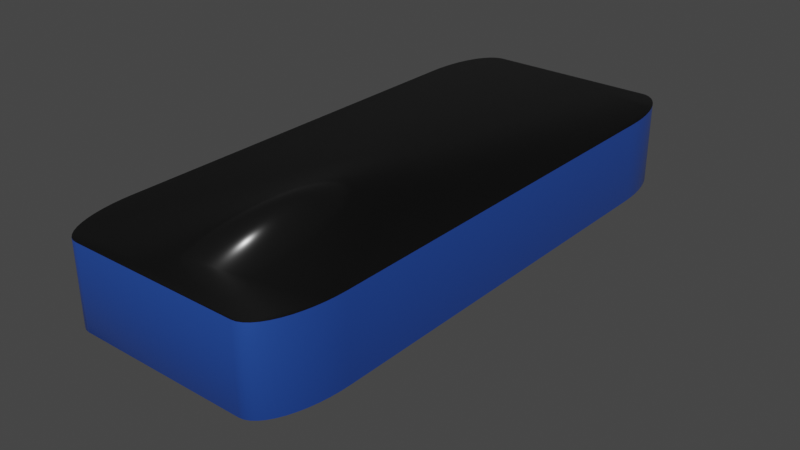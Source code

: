 # Source: carga-flexion.blend  (saved by Blender 3.3.6; exported with 4.5.12 LTS)
import bpy
from mathutils import Matrix  # noqa: F401  (used for matrix-valued properties, if any)

bpy.ops.wm.read_factory_settings(use_empty=True)
scene = bpy.context.scene
scene.name = 'Scene'

# ---- materials (node trees are filled in below, after node groups)
mat_material_steel_plate = bpy.data.materials.new('Material.Steel.Plate')
mat_material_steel_plate.use_transparent_shadow = False
mat_material_005 = bpy.data.materials.new('Material.005')
mat_material_005.use_transparent_shadow = False
mat_materialsoporte = bpy.data.materials.new('MaterialSoporte')
mat_materialsoporte.use_transparent_shadow = False

# ---- material node trees
mat_material_steel_plate.use_nodes = True; mat_material_steel_plate.node_tree.nodes.clear()
_N = mat_material_steel_plate.node_tree.nodes; _L = mat_material_steel_plate.node_tree.links
n0 = _N.new('ShaderNodeBsdfPrincipled'); n0.name = 'Principled BSDF'; n0.location = (10, 300)
n0.distribution = 'GGX'
n0.subsurface_method = 'RANDOM_WALK_SKIN'
n0.inputs[0].default_value = (0.03244, 0.03244, 0.03244, 1.0)
n0.inputs[1].default_value = 0.8
n0.inputs[2].default_value = 0.25
n0.inputs[3].default_value = 1.45
n0.inputs[27].default_value = (0.0, 0.0, 0.0, 1.0)
n0.inputs[28].default_value = 1.0
n1 = _N.new('ShaderNodeOutputMaterial'); n1.name = 'Material Output'; n1.location = (300, 300)
_L.new(n0.outputs[0], n1.inputs[0])
n1.is_active_output = True
mat_material_005.use_nodes = True; mat_material_005.node_tree.nodes.clear()
_N = mat_material_005.node_tree.nodes; _L = mat_material_005.node_tree.links
n0 = _N.new('ShaderNodeBsdfPrincipled'); n0.name = 'Principled BSDF'; n0.location = (10, 300)
n0.distribution = 'GGX'
n0.subsurface_method = 'RANDOM_WALK_SKIN'
n0.inputs[0].default_value = (0.04985, 0.1665, 0.8, 1.0)
n0.inputs[1].default_value = 0.7
n0.inputs[2].default_value = 0.25
n0.inputs[3].default_value = 1.45
n0.inputs[27].default_value = (0.0, 0.0, 0.0, 1.0)
n0.inputs[28].default_value = 1.0
n1 = _N.new('ShaderNodeOutputMaterial'); n1.name = 'Material Output'; n1.location = (300, 300)
_L.new(n0.outputs[0], n1.inputs[0])
n1.is_active_output = True
mat_materialsoporte.use_nodes = True; mat_materialsoporte.node_tree.nodes.clear()
_N = mat_materialsoporte.node_tree.nodes; _L = mat_materialsoporte.node_tree.links
n0 = _N.new('ShaderNodeBsdfPrincipled'); n0.name = 'Principled BSDF'; n0.location = (10, 300)
n0.distribution = 'GGX'
n0.subsurface_method = 'RANDOM_WALK_SKIN'
n0.inputs[0].default_value = (0.3235, 0.3235, 0.3235, 1.0)
n0.inputs[1].default_value = 0.75
n0.inputs[2].default_value = 0.4
n0.inputs[3].default_value = 1.45
n0.inputs[27].default_value = (0.0, 0.0, 0.0, 1.0)
n0.inputs[28].default_value = 1.0
n1 = _N.new('ShaderNodeOutputMaterial'); n1.name = 'Material Output'; n1.location = (300, 300)
_L.new(n0.outputs[0], n1.inputs[0])
n1.is_active_output = True

# ---- world
world_world = bpy.data.worlds.new('World'); scene.world = world_world
world_world.use_nodes = True; world_world.node_tree.nodes.clear()
_N = world_world.node_tree.nodes; _L = world_world.node_tree.links
n0 = _N.new('ShaderNodeOutputWorld'); n0.name = 'World Output'; n0.location = (300, 300)
n1 = _N.new('ShaderNodeBackground'); n1.name = 'Background'; n1.location = (10, 300)
n1.inputs[0].default_value = (0.05088, 0.05088, 0.05088, 1.0)
_L.new(n1.outputs[0], n0.inputs[0])
n0.is_active_output = True
world_world.color = (0.05088, 0.05088, 0.05088)
world_world.use_sun_shadow = False
world_world.sun_shadow_jitter_overblur = 0.0

# ---- meshes
me_plane_001 = bpy.data.meshes.new('Plane.001')
me_plane_001.from_pydata([(-0.3586, -0.5, 0.0), (-0.5, -0.3586, 0.0), (-0.377, -0.4988, 0.0), (-0.3952, -0.4952, 0.0), (-0.4127, -0.4892, 0.0), (-0.4293, -0.4811, 0.0), (-0.4447, -0.4708, 0.0), (-0.4586, -0.4586, 0.0), (-0.4708, -0.4447, 0.0), (-0.4811, -0.4293, 0.0), (-0.4892, -0.4127, 0.0), (-0.4952, -0.3952, 0.0), (-0.4988, -0.377, 0.0), (0.5, -0.3586, 0.0), (0.3586, -0.5, 0.0), (0.4988, -0.377, 0.0), (0.4952, -0.3952, 0.0), (0.4892, -0.4127, 0.0), (0.4811, -0.4293, 0.0), (0.4708, -0.4447, 0.0), (0.4586, -0.4586, 0.0), (0.4447, -0.4708, 0.0), (0.4293, -0.4811, 0.0), (0.4127, -0.4892, 0.0), (0.3952, -0.4952, 0.0), (0.377, -0.4988, 0.0), (-0.5, 0.3586, 0.0), (-0.3586, 0.5, 0.0), (-0.4988, 0.377, 0.0), (-0.4952, 0.3952, 0.0), (-0.4892, 0.4127, 0.0), (-0.4811, 0.4293, 0.0), (-0.4708, 0.4447, 0.0), (-0.4586, 0.4586, 0.0), (-0.4447, 0.4708, 0.0), (-0.4293, 0.4811, 0.0), (-0.4127, 0.4892, 0.0), (-0.3952, 0.4952, 0.0), (-0.377, 0.4988, 0.0), (0.3586, 0.5, 0.0), (0.5, 0.3586, 0.0), (0.377, 0.4988, 0.0), (0.3952, 0.4952, 0.0), (0.4127, 0.4892, 0.0), (0.4293, 0.4811, 0.0), (0.4447, 0.4708, 0.0), (0.4586, 0.4586, 0.0), (0.4708, 0.4447, 0.0), (0.4811, 0.4293, 0.0), (0.4892, 0.4127, 0.0), (0.4952, 0.3952, 0.0), (0.4988, 0.377, 0.0), (-0.3586, 0.5, 0.04328), (-0.5, 0.3586, 0.04328), (-0.377, 0.4988, 0.04328), (-0.3952, 0.4952, 0.04328), (-0.4127, 0.4892, 0.04328), (-0.4293, 0.4811, 0.04328), (-0.4447, 0.4708, 0.04328), (-0.4586, 0.4586, 0.04328), (-0.4708, 0.4447, 0.04328), (-0.4811, 0.4293, 0.04328), (-0.4892, 0.4127, 0.04328), (-0.4952, 0.3952, 0.04328), (-0.4988, 0.377, 0.04328), (-0.5, -0.3586, 0.04328), (-0.3586, -0.5, 0.04328), (-0.4988, -0.377, 0.04328), (-0.4952, -0.3952, 0.04328), (-0.4892, -0.4127, 0.04328), (-0.4811, -0.4293, 0.04328), (-0.4708, -0.4447, 0.04328), (-0.4586, -0.4586, 0.04328), (-0.4447, -0.4708, 0.04328), (-0.4293, -0.4811, 0.04328), (-0.4127, -0.4892, 0.04328), (-0.3952, -0.4952, 0.04328), (-0.377, -0.4988, 0.04328), (0.3586, -0.5, 0.04328), (0.5, -0.3586, 0.04328), (0.377, -0.4988, 0.04328), (0.3952, -0.4952, 0.04328), (0.4127, -0.4892, 0.04328), (0.4293, -0.4811, 0.04328), (0.4447, -0.4708, 0.04328), (0.4586, -0.4586, 0.04328), (0.4708, -0.4447, 0.04328), (0.4811, -0.4293, 0.04328), (0.4892, -0.4127, 0.04328), (0.4952, -0.3952, 0.04328), (0.4988, -0.377, 0.04328), (0.5, 0.3586, 0.04328), (0.3586, 0.5, 0.04328), (0.4988, 0.377, 0.04328), (0.4952, 0.3952, 0.04328), (0.4892, 0.4127, 0.04328), (0.4811, 0.4293, 0.04328), (0.4708, 0.4447, 0.04328), (0.4586, 0.4586, 0.04328), (0.4447, 0.4708, 0.04328), (0.4293, 0.4811, 0.04328), (0.4127, 0.4892, 0.04328), (0.3952, 0.4952, 0.04328), (0.377, 0.4988, 0.04328), (0.0, 0.05487, -0.01076), (0.0, 0.05487, 0.0002288), (0.02496, 0.05382, -0.01076), (0.02496, 0.05382, 0.0002288), (0.04896, 0.0507, -0.01076), (0.04896, 0.0507, 0.0002288), (0.07109, 0.04563, -0.01076), (0.07109, 0.04563, 0.0002288), (0.09048, 0.0388, -0.01076), (0.09048, 0.0388, 0.0002288), (0.1064, 0.03049, -0.01076), (0.1064, 0.03049, 0.0002288), (0.1182, 0.021, -0.01076), (0.1182, 0.021, 0.0002288), (0.1255, 0.01071, -0.01076), (0.1255, 0.01071, 0.0002288), (0.128, 2.384e-07, -0.01076), (0.128, 2.384e-07, 0.0002288), (0.1255, -0.01071, -0.01076), (0.1255, -0.01071, 0.0002288), (0.1182, -0.021, -0.01076), (0.1182, -0.021, 0.0002288), (0.1064, -0.03049, -0.01076), (0.1064, -0.03049, 0.0002288), (0.09048, -0.0388, -0.01076), (0.09048, -0.0388, 0.0002288), (0.07109, -0.04563, -0.01076), (0.07109, -0.04563, 0.0002288), (0.04896, -0.0507, -0.01076), (0.04896, -0.0507, 0.0002288), (0.02496, -0.05382, -0.01076), (0.02496, -0.05382, 0.0002288), (0.0, -0.05487, -0.01076), (0.0, -0.05487, 0.0002288), (-0.02496, -0.05382, -0.01076), (-0.02496, -0.05382, 0.0002288), (-0.04896, -0.0507, -0.01076), (-0.04896, -0.0507, 0.0002288), (-0.07109, -0.04563, -0.01076), (-0.07109, -0.04563, 0.0002288), (-0.09048, -0.0388, -0.01076), (-0.09048, -0.0388, 0.0002288), (-0.1064, -0.03049, -0.01076), (-0.1064, -0.03049, 0.0002288), (-0.1182, -0.021, -0.01076), (-0.1182, -0.021, 0.0002288), (-0.1255, -0.01071, -0.01076), (-0.1255, -0.01071, 0.0002288), (-0.128, 2.384e-07, -0.01076), (-0.128, 2.384e-07, 0.0002288), (-0.1255, 0.01071, -0.01076), (-0.1255, 0.01071, 0.0002288), (-0.1182, 0.021, -0.01076), (-0.1182, 0.021, 0.0002288), (-0.1064, 0.03049, -0.01076), (-0.1064, 0.03049, 0.0002288), (-0.09048, 0.0388, -0.01076), (-0.09048, 0.0388, 0.0002288), (-0.07109, 0.04563, -0.01076), (-0.07109, 0.04563, 0.0002288), (-0.04896, 0.0507, -0.01076), (-0.04896, 0.0507, 0.0002288), (-0.02496, 0.05382, -0.01076), (-0.02496, 0.05382, 0.0002288), (-0.1706, -0.117, -0.01072), (0.1706, -0.117, -0.01072), (-0.1706, 0.1166, -0.01072), (0.1706, 0.1166, -0.01072), (-0.1706, 0.1166, -0.0156), (-0.1706, -0.117, -0.0156), (0.1706, -0.117, -0.0156), (0.1706, 0.1166, -0.0156), (-0.2559, -0.04069, -0.0156), (0.2559, -0.04069, -0.0156), (-0.2559, -0.1056, -0.0156), (0.2559, -0.1056, -0.0156), (-0.2559, -0.1056, -0.02574), (-0.2559, -0.04069, -0.02574), (0.2559, -0.04069, -0.02574), (0.2559, -0.1056, -0.02574), (0.2803, -0.08707, -0.02508), (-0.2803, -0.08707, -0.02508), (0.2803, -0.0868, -0.02427), (-0.2803, -0.0868, -0.02427), (0.2803, -0.08601, -0.02348), (-0.2803, -0.08601, -0.02348), (0.2803, -0.08472, -0.02276), (-0.2803, -0.08472, -0.02276), (0.2803, -0.08299, -0.02213), (-0.2803, -0.08299, -0.02213), (0.2803, -0.08089, -0.02161), (-0.2803, -0.08089, -0.02161), (0.2803, -0.07848, -0.02122), (-0.2803, -0.07848, -0.02122), (0.2803, -0.07588, -0.02099), (-0.2803, -0.07588, -0.02099), (0.2803, -0.07316, -0.02091), (-0.2803, -0.07316, -0.02091), (0.2803, -0.07045, -0.02099), (-0.2803, -0.07045, -0.02099), (0.2803, -0.06784, -0.02122), (-0.2803, -0.06784, -0.02122), (0.2803, -0.06544, -0.02161), (-0.2803, -0.06544, -0.02161), (0.2803, -0.06333, -0.02213), (-0.2803, -0.06333, -0.02213), (0.2803, -0.06161, -0.02276), (-0.2803, -0.06161, -0.02276), (0.2803, -0.06032, -0.02348), (-0.2803, -0.06032, -0.02348), (0.2803, -0.05953, -0.02427), (-0.2803, -0.05953, -0.02427), (0.2803, -0.05926, -0.02508), (-0.2803, -0.05926, -0.02508), (0.2803, -0.05953, -0.0259), (-0.2803, -0.05953, -0.0259), (0.2803, -0.06032, -0.02668), (-0.2803, -0.06032, -0.02668), (0.2803, -0.06161, -0.0274), (-0.2803, -0.06161, -0.0274), (0.2803, -0.06333, -0.02804), (-0.2803, -0.06333, -0.02804), (0.2803, -0.06544, -0.02856), (-0.2803, -0.06544, -0.02856), (0.2803, -0.06784, -0.02894), (-0.2803, -0.06784, -0.02894), (0.2803, -0.07045, -0.02918), (-0.2803, -0.07045, -0.02918), (0.2803, -0.07316, -0.02926), (-0.2803, -0.07316, -0.02926), (0.2803, -0.07588, -0.02918), (-0.2803, -0.07588, -0.02918), (0.2803, -0.07848, -0.02894), (-0.2803, -0.07848, -0.02894), (0.2803, -0.08089, -0.02856), (-0.2803, -0.08089, -0.02856), (0.2803, -0.08299, -0.02804), (-0.2803, -0.08299, -0.02804), (0.2803, -0.08472, -0.0274), (-0.2803, -0.08472, -0.0274), (0.2803, -0.08601, -0.02668), (-0.2803, -0.08601, -0.02668), (0.2803, -0.0868, -0.0259), (-0.2803, -0.0868, -0.0259), (-0.2559, 0.1056, -0.0156), (0.2559, 0.1056, -0.0156), (-0.2559, 0.04069, -0.0156), (0.2559, 0.04069, -0.0156), (-0.2559, 0.04069, -0.02574), (-0.2559, 0.1056, -0.02574), (0.2559, 0.1056, -0.02574), (0.2559, 0.04069, -0.02574), (0.2803, 0.05926, -0.02508), (-0.2803, 0.05926, -0.02508), (0.2803, 0.05953, -0.02427), (-0.2803, 0.05953, -0.02427), (0.2803, 0.06032, -0.02348), (-0.2803, 0.06032, -0.02348), (0.2803, 0.06161, -0.02276), (-0.2803, 0.06161, -0.02276), (0.2803, 0.06334, -0.02213), (-0.2803, 0.06334, -0.02213), (0.2803, 0.06544, -0.02161), (-0.2803, 0.06544, -0.02161), (0.2803, 0.06784, -0.02122), (-0.2803, 0.06784, -0.02122), (0.2803, 0.07045, -0.02099), (-0.2803, 0.07045, -0.02099), (0.2803, 0.07316, -0.02091), (-0.2803, 0.07316, -0.02091), (0.2803, 0.07588, -0.02099), (-0.2803, 0.07588, -0.02099), (0.2803, 0.07848, -0.02122), (-0.2803, 0.07848, -0.02122), (0.2803, 0.08089, -0.02161), (-0.2803, 0.08089, -0.02161), (0.2803, 0.08299, -0.02213), (-0.2803, 0.08299, -0.02213), (0.2803, 0.08472, -0.02276), (-0.2803, 0.08472, -0.02276), (0.2803, 0.08601, -0.02348), (-0.2803, 0.08601, -0.02348), (0.2803, 0.0868, -0.02427), (-0.2803, 0.0868, -0.02427), (0.2803, 0.08707, -0.02508), (-0.2803, 0.08707, -0.02508), (0.2803, 0.0868, -0.0259), (-0.2803, 0.0868, -0.0259), (0.2803, 0.08601, -0.02668), (-0.2803, 0.08601, -0.02668), (0.2803, 0.08472, -0.0274), (-0.2803, 0.08472, -0.0274), (0.2803, 0.08299, -0.02804), (-0.2803, 0.08299, -0.02804), (0.2803, 0.08089, -0.02856), (-0.2803, 0.08089, -0.02856), (0.2803, 0.07848, -0.02894), (-0.2803, 0.07848, -0.02894), (0.2803, 0.07588, -0.02918), (-0.2803, 0.07588, -0.02918), (0.2803, 0.07316, -0.02926), (-0.2803, 0.07316, -0.02926), (0.2803, 0.07045, -0.02918), (-0.2803, 0.07045, -0.02918), (0.2803, 0.06784, -0.02894), (-0.2803, 0.06784, -0.02894), (0.2803, 0.06544, -0.02856), (-0.2803, 0.06544, -0.02856), (0.2803, 0.06334, -0.02804), (-0.2803, 0.06334, -0.02804), (0.2803, 0.06161, -0.0274), (-0.2803, 0.06161, -0.0274), (0.2803, 0.06032, -0.02668), (-0.2803, 0.06032, -0.02668), (0.2803, 0.05953, -0.0259), (-0.2803, 0.05953, -0.0259)], [], [(0, 14, 78, 66), (39, 27, 52, 92), (0, 2, 3, 4, 5, 6, 7, 8, 9, 10, 11, 12, 1, 26, 28, 29, 30, 31, 32, 33, 34, 35, 36, 37, 38, 27, 39, 41, 42, 43, 44, 45, 46, 47, 48, 49, 50, 51, 40, 13, 15, 16, 17, 18, 19, 20, 21, 22, 23, 24, 25, 14), (65, 67, 68, 69, 70, 71, 72, 73, 74, 75, 76, 77, 66, 78, 80, 81, 82, 83, 84, 85, 86, 87, 88, 89, 90, 79, 91, 93, 94, 95, 96, 97, 98, 99, 100, 101, 102, 103, 92, 52, 54, 55, 56, 57, 58, 59, 60, 61, 62, 63, 64, 53), (13, 40, 91, 79), (39, 92, 103, 41), (41, 103, 102, 42), (42, 102, 101, 43), (43, 101, 100, 44), (44, 100, 99, 45), (45, 99, 98, 46), (46, 98, 97, 47), (47, 97, 96, 48), (48, 96, 95, 49), (49, 95, 94, 50), (50, 94, 93, 51), (51, 93, 91, 40), (78, 14, 25, 80), (80, 25, 24, 81), (81, 24, 23, 82), (82, 23, 22, 83), (83, 22, 21, 84), (84, 21, 20, 85), (85, 20, 19, 86), (86, 19, 18, 87), (87, 18, 17, 88), (88, 17, 16, 89), (89, 16, 15, 90), (90, 15, 13, 79), (0, 66, 77, 2), (2, 77, 76, 3), (3, 76, 75, 4), (4, 75, 74, 5), (5, 74, 73, 6), (6, 73, 72, 7), (7, 72, 71, 8), (8, 71, 70, 9), (9, 70, 69, 10), (10, 69, 68, 11), (11, 68, 67, 12), (12, 67, 65, 1), (52, 27, 38, 54), (54, 38, 37, 55), (55, 37, 36, 56), (56, 36, 35, 57), (57, 35, 34, 58), (58, 34, 33, 59), (59, 33, 32, 60), (60, 32, 31, 61), (61, 31, 30, 62), (62, 30, 29, 63), (63, 29, 28, 64), (64, 28, 26, 53), (26, 1, 65, 53), (104, 105, 107, 106), (106, 107, 109, 108), (108, 109, 111, 110), (110, 111, 113, 112), (112, 113, 115, 114), (114, 115, 117, 116), (116, 117, 119, 118), (118, 119, 121, 120), (120, 121, 123, 122), (122, 123, 125, 124), (124, 125, 127, 126), (126, 127, 129, 128), (128, 129, 131, 130), (130, 131, 133, 132), (132, 133, 135, 134), (134, 135, 137, 136), (136, 137, 139, 138), (138, 139, 141, 140), (140, 141, 143, 142), (142, 143, 145, 144), (144, 145, 147, 146), (146, 147, 149, 148), (148, 149, 151, 150), (150, 151, 153, 152), (152, 153, 155, 154), (154, 155, 157, 156), (156, 157, 159, 158), (158, 159, 161, 160), (160, 161, 163, 162), (162, 163, 165, 164), (107, 105, 167, 165, 163, 161, 159, 157, 155, 153, 151, 149, 147, 145, 143, 141, 139, 137, 135, 133, 131, 129, 127, 125, 123, 121, 119, 117, 115, 113, 111, 109), (164, 165, 167, 166), (166, 167, 105, 104), (104, 106, 108, 110, 112, 114, 116, 118, 120, 122, 124, 126, 128, 130, 132, 134, 136, 138, 140, 142, 144, 146, 148, 150, 152, 154, 156, 158, 160, 162, 164, 166), (168, 170, 171, 169), (173, 174, 175, 172), (171, 170, 172, 175), (168, 169, 174, 173), (169, 171, 175, 174), (170, 168, 173, 172), (176, 178, 179, 177), (181, 182, 183, 180), (177, 179, 183, 182), (178, 176, 181, 180), (179, 178, 180, 183), (176, 177, 182, 181), (184, 185, 187, 186), (186, 187, 189, 188), (188, 189, 191, 190), (190, 191, 193, 192), (192, 193, 195, 194), (194, 195, 197, 196), (196, 197, 199, 198), (198, 199, 201, 200), (200, 201, 203, 202), (202, 203, 205, 204), (204, 205, 207, 206), (206, 207, 209, 208), (208, 209, 211, 210), (210, 211, 213, 212), (212, 213, 215, 214), (214, 215, 217, 216), (216, 217, 219, 218), (218, 219, 221, 220), (220, 221, 223, 222), (222, 223, 225, 224), (224, 225, 227, 226), (226, 227, 229, 228), (228, 229, 231, 230), (230, 231, 233, 232), (232, 233, 235, 234), (234, 235, 237, 236), (236, 237, 239, 238), (238, 239, 241, 240), (240, 241, 243, 242), (242, 243, 245, 244), (187, 185, 247, 245, 243, 241, 239, 237, 235, 233, 231, 229, 227, 225, 223, 221, 219, 217, 215, 213, 211, 209, 207, 205, 203, 201, 199, 197, 195, 193, 191, 189), (244, 245, 247, 246), (246, 247, 185, 184), (184, 186, 188, 190, 192, 194, 196, 198, 200, 202, 204, 206, 208, 210, 212, 214, 216, 218, 220, 222, 224, 226, 228, 230, 232, 234, 236, 238, 240, 242, 244, 246), (248, 250, 251, 249), (253, 254, 255, 252), (249, 251, 255, 254), (250, 248, 253, 252), (251, 250, 252, 255), (248, 249, 254, 253), (256, 257, 259, 258), (258, 259, 261, 260), (260, 261, 263, 262), (262, 263, 265, 264), (264, 265, 267, 266), (266, 267, 269, 268), (268, 269, 271, 270), (270, 271, 273, 272), (272, 273, 275, 274), (274, 275, 277, 276), (276, 277, 279, 278), (278, 279, 281, 280), (280, 281, 283, 282), (282, 283, 285, 284), (284, 285, 287, 286), (286, 287, 289, 288), (288, 289, 291, 290), (290, 291, 293, 292), (292, 293, 295, 294), (294, 295, 297, 296), (296, 297, 299, 298), (298, 299, 301, 300), (300, 301, 303, 302), (302, 303, 305, 304), (304, 305, 307, 306), (306, 307, 309, 308), (308, 309, 311, 310), (310, 311, 313, 312), (312, 313, 315, 314), (314, 315, 317, 316), (259, 257, 319, 317, 315, 313, 311, 309, 307, 305, 303, 301, 299, 297, 295, 293, 291, 289, 287, 285, 283, 281, 279, 277, 275, 273, 271, 269, 267, 265, 263, 261), (316, 317, 319, 318), (318, 319, 257, 256), (256, 258, 260, 262, 264, 266, 268, 270, 272, 274, 276, 278, 280, 282, 284, 286, 288, 290, 292, 294, 296, 298, 300, 302, 304, 306, 308, 310, 312, 314, 316, 318)])
me_plane_001.polygons.foreach_set('use_smooth', [1, 1, 1, 1, 1, 1, 1, 1, 1, 1, 1, 1, 1, 1, 1, 1, 1, 1, 1, 1, 1, 1, 1, 1, 1, 1, 1, 1, 1, 1, 1, 1, 1, 1, 1, 1, 1, 1, 1, 1, 1, 1, 1, 1, 1, 1, 1, 1, 1, 1, 1, 1, 1, 1, 1, 1, 1, 1, 1, 1, 1, 1, 1, 1, 1, 1, 1, 1, 1, 1, 1, 1, 1, 1, 1, 1, 1, 1, 1, 1, 1, 1, 1, 1, 1, 1, 1, 1, 0, 0, 0, 0, 0, 0, 1, 1, 1, 1, 1, 1, 1, 1, 1, 1, 1, 1, 1, 1, 1, 1, 1, 1, 1, 1, 1, 1, 1, 1, 1, 1, 1, 1, 1, 1, 1, 1, 1, 1, 1, 1, 1, 1, 1, 1, 1, 1, 1, 1, 1, 1, 1, 1, 1, 1, 1, 1, 1, 1, 1, 1, 1, 1, 1, 1, 1, 1, 1, 1, 1, 1, 1, 1, 1, 1, 1, 1, 1, 1, 1, 1, 1, 1, 1, 1])
me_plane_001.polygons.foreach_set('material_index', [1, 1, 0, 0, 1, 1, 1, 1, 1, 1, 1, 1, 1, 1, 1, 1, 1, 1, 1, 1, 1, 1, 1, 1, 1, 1, 1, 1, 1, 1, 1, 1, 1, 1, 1, 1, 1, 1, 1, 1, 1, 1, 1, 1, 1, 1, 1, 1, 1, 1, 1, 1, 1, 1, 2, 2, 2, 2, 2, 2, 2, 2, 2, 2, 2, 2, 2, 2, 2, 2, 2, 2, 2, 2, 2, 2, 2, 2, 2, 2, 2, 2, 2, 2, 2, 2, 2, 2, 0, 0, 0, 0, 0, 0, 1, 1, 1, 1, 1, 1, 2, 2, 2, 2, 2, 2, 2, 2, 2, 2, 2, 2, 2, 2, 2, 2, 2, 2, 2, 2, 2, 2, 2, 2, 2, 2, 2, 2, 2, 2, 2, 2, 2, 2, 1, 1, 1, 1, 1, 1, 2, 2, 2, 2, 2, 2, 2, 2, 2, 2, 2, 2, 2, 2, 2, 2, 2, 2, 2, 2, 2, 2, 2, 2, 2, 2, 2, 2, 2, 2, 2, 2, 2, 2])
_uv = me_plane_001.uv_layers.new(name='UVMap')
_uv.uv.foreach_set('vector', [0.1414, 0.0, 0.8586, 0.0, 0.8586, 0.0, 0.1414, 0.0, 0.8586, 1.0, 0.1414, 1.0, 0.1414, 1.0, 0.8586, 1.0, 0.1414, 0.0, 0.123, 0.0004033, 0.1048, 0.001606, 0.0873, 0.003588, 0.07071, 0.006316, 0.05533, 0.009741, 0.01381, 0.01381, 0.009741, 0.05533, 0.006316, 0.07071, 0.003588, 0.0873, 0.001606, 0.1048, 0.0004033, 0.123, 0.0, 0.1414, 0.0, 0.8586, 0.0004033, 0.877, 0.001606, 0.8952, 0.003588, 0.9127, 0.006316, 0.9293, 0.009741, 0.9447, 0.01381, 0.9862, 0.05533, 0.9903, 0.07071, 0.9937, 0.0873, 0.9964, 0.1048, 0.9984, 0.123, 0.9996, 0.1414, 1.0, 0.8586, 1.0, 0.877, 0.9996, 0.8952, 0.9984, 0.9127, 0.9964, 0.9293, 0.9937, 0.9447, 0.9903, 0.9862, 0.9862, 0.9903, 0.9447, 0.9937, 0.9293, 0.9964, 0.9127, 0.9984, 0.8952, 0.9996, 0.877, 1.0, 0.8586, 1.0, 0.1414, 0.9996, 0.123, 0.9984, 0.1048, 0.9964, 0.0873, 0.9937, 0.07071, 0.9903, 0.05533, 0.9862, 0.01381, 0.9447, 0.009741, 0.9293, 0.006316, 0.9127, 0.003588, 0.8952, 0.001606, 0.877, 0.0004033, 0.8586, 0.0, 0.0, 0.1414, 0.0004033, 0.123, 0.001606, 0.1048, 0.003588, 0.0873, 0.006316, 0.07071, 0.009741, 0.05533, 0.01381, 0.01381, 0.05533, 0.009741, 0.07071, 0.006316, 0.0873, 0.003588, 0.1048, 0.001606, 0.123, 0.0004033, 0.1414, 0.0, 0.8586, 0.0, 0.877, 0.0004033, 0.8952, 0.001606, 0.9127, 0.003588, 0.9293, 0.006316, 0.9447, 0.009741, 0.9862, 0.01381, 0.9903, 0.05533, 0.9937, 0.07071, 0.9964, 0.0873, 0.9984, 0.1048, 0.9996, 0.123, 1.0, 0.1414, 1.0, 0.8586, 0.9996, 0.877, 0.9984, 0.8952, 0.9964, 0.9127, 0.9937, 0.9293, 0.9903, 0.9447, 0.9862, 0.9862, 0.9447, 0.9903, 0.9293, 0.9937, 0.9127, 0.9964, 0.8952, 0.9984, 0.877, 0.9996, 0.8586, 1.0, 0.1414, 1.0, 0.123, 0.9996, 0.1048, 0.9984, 0.0873, 0.9964, 0.07071, 0.9937, 0.05533, 0.9903, 0.01381, 0.9862, 0.009741, 0.9447, 0.006316, 0.9293, 0.003588, 0.9127, 0.001606, 0.8952, 0.0004033, 0.877, 0.0, 0.8586, 1.0, 0.1414, 1.0, 0.8586, 1.0, 0.8586, 1.0, 0.1414, 0.8586, 1.0, 0.8586, 1.0, 0.877, 0.9996, 0.877, 0.9996, 0.877, 0.9996, 0.877, 0.9996, 0.8952, 0.9984, 0.8952, 0.9984, 0.8952, 0.9984, 0.8952, 0.9984, 0.9127, 0.9964, 0.9127, 0.9964, 0.9127, 0.9964, 0.9127, 0.9964, 0.9293, 0.9937, 0.9293, 0.9937, 0.9293, 0.9937, 0.9293, 0.9937, 0.9447, 0.9903, 0.9447, 0.9903, 0.9447, 0.9903, 0.9447, 0.9903, 0.9862, 0.9862, 0.9862, 0.9862, 0.9862, 0.9862, 0.9862, 0.9862, 0.9903, 0.9447, 0.9903, 0.9447, 0.9903, 0.9447, 0.9903, 0.9447, 0.9937, 0.9293, 0.9937, 0.9293, 0.9937, 0.9293, 0.9937, 0.9293, 0.9964, 0.9127, 0.9964, 0.9127, 0.9964, 0.9127, 0.9964, 0.9127, 0.9984, 0.8952, 0.9984, 0.8952, 0.9984, 0.8952, 0.9984, 0.8952, 0.9996, 0.877, 0.9996, 0.877, 0.9996, 0.877, 0.9996, 0.877, 1.0, 0.8586, 1.0, 0.8586, 0.8586, 0.0, 0.8586, 0.0, 0.877, 0.0004033, 0.877, 0.0004033, 0.877, 0.0004033, 0.877, 0.0004033, 0.8952, 0.001606, 0.8952, 0.001606, 0.8952, 0.001606, 0.8952, 0.001606, 0.9127, 0.003588, 0.9127, 0.003588, 0.9127, 0.003588, 0.9127, 0.003588, 0.9293, 0.006316, 0.9293, 0.006316, 0.9293, 0.006316, 0.9293, 0.006316, 0.9447, 0.009741, 0.9447, 0.009741, 0.9447, 0.009741, 0.9447, 0.009741, 0.9862, 0.01381, 0.9862, 0.01381, 0.9862, 0.01381, 0.9862, 0.01381, 0.9903, 0.05533, 0.9903, 0.05533, 0.9903, 0.05533, 0.9903, 0.05533, 0.9937, 0.07071, 0.9937, 0.07071, 0.9937, 0.07071, 0.9937, 0.07071, 0.9964, 0.0873, 0.9964, 0.0873, 0.9964, 0.0873, 0.9964, 0.0873, 0.9984, 0.1048, 0.9984, 0.1048, 0.9984, 0.1048, 0.9984, 0.1048, 0.9996, 0.123, 0.9996, 0.123, 0.9996, 0.123, 0.9996, 0.123, 1.0, 0.1414, 1.0, 0.1414, 0.1414, 0.0, 0.1414, 0.0, 0.123, 0.0004033, 0.123, 0.0004033, 0.123, 0.0004033, 0.123, 0.0004033, 0.1048, 0.001606, 0.1048, 0.001606, 0.1048, 0.001606, 0.1048, 0.001606, 0.0873, 0.003588, 0.0873, 0.003588, 0.0873, 0.003588, 0.0873, 0.003588, 0.07071, 0.006316, 0.07071, 0.006316, 0.07071, 0.006316, 0.07071, 0.006316, 0.05533, 0.009741, 0.05533, 0.009741, 0.05533, 0.009741, 0.05533, 0.009741, 0.01381, 0.01381, 0.01381, 0.01381, 0.01381, 0.01381, 0.01381, 0.01381, 0.009741, 0.05533, 0.009741, 0.05533, 0.009741, 0.05533, 0.009741, 0.05533, 0.006316, 0.07071, 0.006316, 0.07071, 0.006316, 0.07071, 0.006316, 0.07071, 0.003588, 0.0873, 0.003588, 0.0873, 0.003588, 0.0873, 0.003588, 0.0873, 0.001606, 0.1048, 0.001606, 0.1048, 0.001606, 0.1048, 0.001606, 0.1048, 0.0004033, 0.123, 0.0004033, 0.123, 0.0004033, 0.123, 0.0004033, 0.123, 0.0, 0.1414, 0.0, 0.1414, 0.1414, 1.0, 0.1414, 1.0, 0.123, 0.9996, 0.123, 0.9996, 0.123, 0.9996, 0.123, 0.9996, 0.1048, 0.9984, 0.1048, 0.9984, 0.1048, 0.9984, 0.1048, 0.9984, 0.0873, 0.9964, 0.0873, 0.9964, 0.0873, 0.9964, 0.0873, 0.9964, 0.07071, 0.9937, 0.07071, 0.9937, 0.07071, 0.9937, 0.07071, 0.9937, 0.05533, 0.9903, 0.05533, 0.9903, 0.05533, 0.9903, 0.05533, 0.9903, 0.01381, 0.9862, 0.01381, 0.9862, 0.01381, 0.9862, 0.01381, 0.9862, 0.009741, 0.9447, 0.009741, 0.9447, 0.009741, 0.9447, 0.009741, 0.9447, 0.006316, 0.9293, 0.006316, 0.9293, 0.006316, 0.9293, 0.006316, 0.9293, 0.003588, 0.9127, 0.003588, 0.9127, 0.003588, 0.9127, 0.003588, 0.9127, 0.001606, 0.8952, 0.001606, 0.8952, 0.001606, 0.8952, 0.001606, 0.8952, 0.0004033, 0.877, 0.0004033, 0.877, 0.0004033, 0.877, 0.0004033, 0.877, 0.0, 0.8586, 0.0, 0.8586, 0.0, 0.8586, 0.0, 0.1414, 0.0, 0.1414, 0.0, 0.8586, 1.0, 0.5, 1.0, 1.0, 0.9688, 1.0, 0.9688, 0.5, 0.9688, 0.5, 0.9688, 1.0, 0.9375, 1.0, 0.9375, 0.5, 0.9375, 0.5, 0.9375, 1.0, 0.9062, 1.0, 0.9062, 0.5, 0.9062, 0.5, 0.9062, 1.0, 0.875, 1.0, 0.875, 0.5, 0.875, 0.5, 0.875, 1.0, 0.8438, 1.0, 0.8438, 0.5, 0.8438, 0.5, 0.8438, 1.0, 0.8125, 1.0, 0.8125, 0.5, 0.8125, 0.5, 0.8125, 1.0, 0.7812, 1.0, 0.7812, 0.5, 0.7812, 0.5, 0.7812, 1.0, 0.75, 1.0, 0.75, 0.5, 0.75, 0.5, 0.75, 1.0, 0.7188, 1.0, 0.7188, 0.5, 0.7188, 0.5, 0.7188, 1.0, 0.6875, 1.0, 0.6875, 0.5, 0.6875, 0.5, 0.6875, 1.0, 0.6562, 1.0, 0.6562, 0.5, 0.6562, 0.5, 0.6562, 1.0, 0.625, 1.0, 0.625, 0.5, 0.625, 0.5, 0.625, 1.0, 0.5938, 1.0, 0.5938, 0.5, 0.5938, 0.5, 0.5938, 1.0, 0.5625, 1.0, 0.5625, 0.5, 0.5625, 0.5, 0.5625, 1.0, 0.5312, 1.0, 0.5312, 0.5, 0.5312, 0.5, 0.5312, 1.0, 0.5, 1.0, 0.5, 0.5, 0.5, 0.5, 0.5, 1.0, 0.4688, 1.0, 0.4688, 0.5, 0.4688, 0.5, 0.4688, 1.0, 0.4375, 1.0, 0.4375, 0.5, 0.4375, 0.5, 0.4375, 1.0, 0.4062, 1.0, 0.4062, 0.5, 0.4062, 0.5, 0.4062, 1.0, 0.375, 1.0, 0.375, 0.5, 0.375, 0.5, 0.375, 1.0, 0.3438, 1.0, 0.3438, 0.5, 0.3438, 0.5, 0.3438, 1.0, 0.3125, 1.0, 0.3125, 0.5, 0.3125, 0.5, 0.3125, 1.0, 0.2812, 1.0, 0.2812, 0.5, 0.2812, 0.5, 0.2812, 1.0, 0.25, 1.0, 0.25, 0.5, 0.25, 0.5, 0.25, 1.0, 0.2188, 1.0, 0.2188, 0.5, 0.2188, 0.5, 0.2188, 1.0, 0.1875, 1.0, 0.1875, 0.5, 0.1875, 0.5, 0.1875, 1.0, 0.1562, 1.0, 0.1562, 0.5, 0.1562, 0.5, 0.1562, 1.0, 0.125, 1.0, 0.125, 0.5, 0.125, 0.5, 0.125, 1.0, 0.09375, 1.0, 0.09375, 0.5, 0.09375, 0.5, 0.09375, 1.0, 0.0625, 1.0, 0.0625, 0.5, 0.2968, 0.4854, 0.25, 0.49, 0.2032, 0.4854, 0.1582, 0.4717, 0.1167, 0.4496, 0.08029, 0.4197, 0.05045, 0.3833, 0.02827, 0.3418, 0.01461, 0.2968, 0.01, 0.25, 0.01461, 0.2032, 0.02827, 0.1582, 0.05045, 0.1167, 0.08029, 0.08029, 0.1167, 0.05045, 0.1582, 0.02827, 0.2032, 0.01461, 0.25, 0.01, 0.2968, 0.01461, 0.3418, 0.02827, 0.3833, 0.05045, 0.4197, 0.08029, 0.4496, 0.1167, 0.4717, 0.1582, 0.4854, 0.2032, 0.49, 0.25, 0.4854, 0.2968, 0.4717, 0.3418, 0.4496, 0.3833, 0.4197, 0.4197, 0.3833, 0.4496, 0.3418, 0.4717, 0.0625, 0.5, 0.0625, 1.0, 0.03125, 1.0, 0.03125, 0.5, 0.03125, 0.5, 0.03125, 1.0, 0.0, 1.0, 0.0, 0.5, 0.75, 0.49, 0.7968, 0.4854, 0.8418, 0.4717, 0.8833, 0.4496, 0.9197, 0.4197, 0.9496, 0.3833, 0.9717, 0.3418, 0.9854, 0.2968, 0.99, 0.25, 0.9854, 0.2032, 0.9717, 0.1582, 0.9496, 0.1167, 0.9197, 0.08029, 0.8833, 0.05045, 0.8418, 0.02827, 0.7968, 0.01461, 0.75, 0.01, 0.7032, 0.01461, 0.6582, 0.02827, 0.6167, 0.05045, 0.5803, 0.08029, 0.5504, 0.1167, 0.5283, 0.1582, 0.5146, 0.2032, 0.51, 0.25, 0.5146, 0.2968, 0.5283, 0.3418, 0.5504, 0.3833, 0.5803, 0.4197, 0.6167, 0.4496, 0.6582, 0.4717, 0.7032, 0.4854, 0.0, 0.0, 0.0, 1.0, 1.0, 1.0, 1.0, 0.0, 0.0, 0.0, 1.0, 0.0, 1.0, 1.0, 0.0, 1.0, 1.0, 1.0, 0.0, 1.0, 0.0, 1.0, 1.0, 1.0, 0.0, 0.0, 1.0, 0.0, 1.0, 0.0, 0.0, 0.0, 1.0, 0.0, 1.0, 1.0, 1.0, 1.0, 1.0, 0.0, 0.0, 1.0, 0.0, 0.0, 0.0, 0.0, 0.0, 1.0, 0.0, 0.0, 0.0, 1.0, 1.0, 1.0, 1.0, 0.0, 0.0, 0.0, 1.0, 0.0, 1.0, 1.0, 0.0, 1.0, 1.0, 0.0, 1.0, 1.0, 1.0, 1.0, 1.0, 0.0, 0.0, 1.0, 0.0, 0.0, 0.0, 0.0, 0.0, 1.0, 1.0, 1.0, 0.0, 1.0, 0.0, 1.0, 1.0, 1.0, 0.0, 0.0, 1.0, 0.0, 1.0, 0.0, 0.0, 0.0, 1.0, 0.5, 1.0, 1.0, 0.9688, 1.0, 0.9688, 0.5, 0.9688, 0.5, 0.9688, 1.0, 0.9375, 1.0, 0.9375, 0.5, 0.9375, 0.5, 0.9375, 1.0, 0.9062, 1.0, 0.9062, 0.5, 0.9062, 0.5, 0.9062, 1.0, 0.875, 1.0, 0.875, 0.5, 0.875, 0.5, 0.875, 1.0, 0.8438, 1.0, 0.8438, 0.5, 0.8438, 0.5, 0.8438, 1.0, 0.8125, 1.0, 0.8125, 0.5, 0.8125, 0.5, 0.8125, 1.0, 0.7812, 1.0, 0.7812, 0.5, 0.7812, 0.5, 0.7812, 1.0, 0.75, 1.0, 0.75, 0.5, 0.75, 0.5, 0.75, 1.0, 0.7188, 1.0, 0.7188, 0.5, 0.7188, 0.5, 0.7188, 1.0, 0.6875, 1.0, 0.6875, 0.5, 0.6875, 0.5, 0.6875, 1.0, 0.6562, 1.0, 0.6562, 0.5, 0.6562, 0.5, 0.6562, 1.0, 0.625, 1.0, 0.625, 0.5, 0.625, 0.5, 0.625, 1.0, 0.5938, 1.0, 0.5938, 0.5, 0.5938, 0.5, 0.5938, 1.0, 0.5625, 1.0, 0.5625, 0.5, 0.5625, 0.5, 0.5625, 1.0, 0.5312, 1.0, 0.5312, 0.5, 0.5312, 0.5, 0.5312, 1.0, 0.5, 1.0, 0.5, 0.5, 0.5, 0.5, 0.5, 1.0, 0.4688, 1.0, 0.4688, 0.5, 0.4688, 0.5, 0.4688, 1.0, 0.4375, 1.0, 0.4375, 0.5, 0.4375, 0.5, 0.4375, 1.0, 0.4062, 1.0, 0.4062, 0.5, 0.4062, 0.5, 0.4062, 1.0, 0.375, 1.0, 0.375, 0.5, 0.375, 0.5, 0.375, 1.0, 0.3438, 1.0, 0.3438, 0.5, 0.3438, 0.5, 0.3438, 1.0, 0.3125, 1.0, 0.3125, 0.5, 0.3125, 0.5, 0.3125, 1.0, 0.2812, 1.0, 0.2812, 0.5, 0.2812, 0.5, 0.2812, 1.0, 0.25, 1.0, 0.25, 0.5, 0.25, 0.5, 0.25, 1.0, 0.2188, 1.0, 0.2188, 0.5, 0.2188, 0.5, 0.2188, 1.0, 0.1875, 1.0, 0.1875, 0.5, 0.1875, 0.5, 0.1875, 1.0, 0.1562, 1.0, 0.1562, 0.5, 0.1562, 0.5, 0.1562, 1.0, 0.125, 1.0, 0.125, 0.5, 0.125, 0.5, 0.125, 1.0, 0.09375, 1.0, 0.09375, 0.5, 0.09375, 0.5, 0.09375, 1.0, 0.0625, 1.0, 0.0625, 0.5, 0.2968, 0.4854, 0.25, 0.49, 0.2032, 0.4854, 0.1582, 0.4717, 0.1167, 0.4496, 0.08029, 0.4197, 0.05045, 0.3833, 0.02827, 0.3418, 0.01461, 0.2968, 0.01, 0.25, 0.01461, 0.2032, 0.02827, 0.1582, 0.05045, 0.1167, 0.08029, 0.08029, 0.1167, 0.05045, 0.1582, 0.02827, 0.2032, 0.01461, 0.25, 0.01, 0.2968, 0.01461, 0.3418, 0.02827, 0.3833, 0.05045, 0.4197, 0.08029, 0.4496, 0.1167, 0.4717, 0.1582, 0.4854, 0.2032, 0.49, 0.25, 0.4854, 0.2968, 0.4717, 0.3418, 0.4496, 0.3833, 0.4197, 0.4197, 0.3833, 0.4496, 0.3418, 0.4717, 0.0625, 0.5, 0.0625, 1.0, 0.03125, 1.0, 0.03125, 0.5, 0.03125, 0.5, 0.03125, 1.0, 0.0, 1.0, 0.0, 0.5, 0.75, 0.49, 0.7968, 0.4854, 0.8418, 0.4717, 0.8833, 0.4496, 0.9197, 0.4197, 0.9496, 0.3833, 0.9717, 0.3418, 0.9854, 0.2968, 0.99, 0.25, 0.9854, 0.2032, 0.9717, 0.1582, 0.9496, 0.1167, 0.9197, 0.08029, 0.8833, 0.05045, 0.8418, 0.02827, 0.7968, 0.01461, 0.75, 0.01, 0.7032, 0.01461, 0.6582, 0.02827, 0.6167, 0.05045, 0.5803, 0.08029, 0.5504, 0.1167, 0.5283, 0.1582, 0.5146, 0.2032, 0.51, 0.25, 0.5146, 0.2968, 0.5283, 0.3418, 0.5504, 0.3833, 0.5803, 0.4197, 0.6167, 0.4496, 0.6582, 0.4717, 0.7032, 0.4854, 0.0, 0.0, 0.0, 1.0, 1.0, 1.0, 1.0, 0.0, 0.0, 0.0, 1.0, 0.0, 1.0, 1.0, 0.0, 1.0, 1.0, 0.0, 1.0, 1.0, 1.0, 1.0, 1.0, 0.0, 0.0, 1.0, 0.0, 0.0, 0.0, 0.0, 0.0, 1.0, 1.0, 1.0, 0.0, 1.0, 0.0, 1.0, 1.0, 1.0, 0.0, 0.0, 1.0, 0.0, 1.0, 0.0, 0.0, 0.0, 1.0, 0.5, 1.0, 1.0, 0.9688, 1.0, 0.9688, 0.5, 0.9688, 0.5, 0.9688, 1.0, 0.9375, 1.0, 0.9375, 0.5, 0.9375, 0.5, 0.9375, 1.0, 0.9062, 1.0, 0.9062, 0.5, 0.9062, 0.5, 0.9062, 1.0, 0.875, 1.0, 0.875, 0.5, 0.875, 0.5, 0.875, 1.0, 0.8438, 1.0, 0.8438, 0.5, 0.8438, 0.5, 0.8438, 1.0, 0.8125, 1.0, 0.8125, 0.5, 0.8125, 0.5, 0.8125, 1.0, 0.7812, 1.0, 0.7812, 0.5, 0.7812, 0.5, 0.7812, 1.0, 0.75, 1.0, 0.75, 0.5, 0.75, 0.5, 0.75, 1.0, 0.7188, 1.0, 0.7188, 0.5, 0.7188, 0.5, 0.7188, 1.0, 0.6875, 1.0, 0.6875, 0.5, 0.6875, 0.5, 0.6875, 1.0, 0.6562, 1.0, 0.6562, 0.5, 0.6562, 0.5, 0.6562, 1.0, 0.625, 1.0, 0.625, 0.5, 0.625, 0.5, 0.625, 1.0, 0.5938, 1.0, 0.5938, 0.5, 0.5938, 0.5, 0.5938, 1.0, 0.5625, 1.0, 0.5625, 0.5, 0.5625, 0.5, 0.5625, 1.0, 0.5312, 1.0, 0.5312, 0.5, 0.5312, 0.5, 0.5312, 1.0, 0.5, 1.0, 0.5, 0.5, 0.5, 0.5, 0.5, 1.0, 0.4688, 1.0, 0.4688, 0.5, 0.4688, 0.5, 0.4688, 1.0, 0.4375, 1.0, 0.4375, 0.5, 0.4375, 0.5, 0.4375, 1.0, 0.4062, 1.0, 0.4062, 0.5, 0.4062, 0.5, 0.4062, 1.0, 0.375, 1.0, 0.375, 0.5, 0.375, 0.5, 0.375, 1.0, 0.3438, 1.0, 0.3438, 0.5, 0.3438, 0.5, 0.3438, 1.0, 0.3125, 1.0, 0.3125, 0.5, 0.3125, 0.5, 0.3125, 1.0, 0.2812, 1.0, 0.2812, 0.5, 0.2812, 0.5, 0.2812, 1.0, 0.25, 1.0, 0.25, 0.5, 0.25, 0.5, 0.25, 1.0, 0.2188, 1.0, 0.2188, 0.5, 0.2188, 0.5, 0.2188, 1.0, 0.1875, 1.0, 0.1875, 0.5, 0.1875, 0.5, 0.1875, 1.0, 0.1562, 1.0, 0.1562, 0.5, 0.1562, 0.5, 0.1562, 1.0, 0.125, 1.0, 0.125, 0.5, 0.125, 0.5, 0.125, 1.0, 0.09375, 1.0, 0.09375, 0.5, 0.09375, 0.5, 0.09375, 1.0, 0.0625, 1.0, 0.0625, 0.5, 0.2968, 0.4854, 0.25, 0.49, 0.2032, 0.4854, 0.1582, 0.4717, 0.1167, 0.4496, 0.08029, 0.4197, 0.05045, 0.3833, 0.02827, 0.3418, 0.01461, 0.2968, 0.01, 0.25, 0.01461, 0.2032, 0.02827, 0.1582, 0.05045, 0.1167, 0.08029, 0.08029, 0.1167, 0.05045, 0.1582, 0.02827, 0.2032, 0.01461, 0.25, 0.01, 0.2968, 0.01461, 0.3418, 0.02827, 0.3833, 0.05045, 0.4197, 0.08029, 0.4496, 0.1167, 0.4717, 0.1582, 0.4854, 0.2032, 0.49, 0.25, 0.4854, 0.2968, 0.4717, 0.3418, 0.4496, 0.3833, 0.4197, 0.4197, 0.3833, 0.4496, 0.3418, 0.4717, 0.0625, 0.5, 0.0625, 1.0, 0.03125, 1.0, 0.03125, 0.5, 0.03125, 0.5, 0.03125, 1.0, 0.0, 1.0, 0.0, 0.5, 0.75, 0.49, 0.7968, 0.4854, 0.8418, 0.4717, 0.8833, 0.4496, 0.9197, 0.4197, 0.9496, 0.3833, 0.9717, 0.3418, 0.9854, 0.2968, 0.99, 0.25, 0.9854, 0.2032, 0.9717, 0.1582, 0.9496, 0.1167, 0.9197, 0.08029, 0.8833, 0.05045, 0.8418, 0.02827, 0.7968, 0.01461, 0.75, 0.01, 0.7032, 0.01461, 0.6582, 0.02827, 0.6167, 0.05045, 0.5803, 0.08029, 0.5504, 0.1167, 0.5283, 0.1582, 0.5146, 0.2032, 0.51, 0.25, 0.5146, 0.2968, 0.5283, 0.3418, 0.5504, 0.3833, 0.5803, 0.4197, 0.6167, 0.4496, 0.6582, 0.4717, 0.7032, 0.4854])
me_plane_001.materials.append(mat_material_steel_plate)
me_plane_001.materials.append(mat_material_005)
me_plane_001.materials.append(mat_materialsoporte)
me_plane_001.update()

# ---- objects
ob_carga2puntos = bpy.data.objects.new('carga2puntos', me_plane_001)

# ---- transforms, parenting, visibility, modifiers, constraints
ob_carga2puntos.location = (2.794e-09, 3.5, 2.116)
ob_carga2puntos.scale = (0.5862, 1.367, 4.548)
_m = ob_carga2puntos.modifiers.new('Boolean', 'BOOLEAN')
_m.solver = 'FAST'
_m = ob_carga2puntos.modifiers.new('Boolean.001', 'BOOLEAN')
_m.solver = 'FAST'
_m = ob_carga2puntos.modifiers.new('Boolean.002', 'BOOLEAN')
_m.solver = 'FAST'
_m = ob_carga2puntos.modifiers.new('Boolean.003', 'BOOLEAN')
_m.solver = 'FAST'

# ---- collection membership
scene.collection.objects.link(ob_carga2puntos)

# ---- scene / render settings (as saved in the file)
scene.frame_start = 0; scene.frame_end = 20; scene.frame_set(0)
scene.render.engine = 'BLENDER_EEVEE_NEXT'
scene.render.fps = 30
scene.cycles.sampling_pattern = 'TABULATED_SOBOL'
scene.cycles.use_light_tree = False
scene.view_settings.view_transform = 'Filmic'
bpy.context.view_layer.update()

# ---- added for rendering (the .blend has no active camera and no usable light): camera, sun
cam_auto = bpy.data.cameras.new('AutoCamera')
cam_auto.lens = 50.0
cam_auto.sensor_width = 36.0
cam_auto.clip_end = 1000.0
ob_auto_camera = bpy.data.objects.new('AutoCamera', cam_auto)
scene.collection.objects.link(ob_auto_camera)
ob_auto_camera.location = (1.40943, 1.80868, 3.27594)
ob_auto_camera.rotation_euler = (1.09748, -7.21219e-08, 0.694738)
scene.camera = ob_auto_camera
light_auto_sun = bpy.data.lights.new('AutoSun', 'SUN')
light_auto_sun.energy = 3.0
light_auto_sun.angle = 0.0523599
ob_auto_sun = bpy.data.objects.new('AutoSun', light_auto_sun)
scene.collection.objects.link(ob_auto_sun)
ob_auto_sun.rotation_euler = (0.872665, 0.174533, 0.523599)
bpy.context.view_layer.update()
